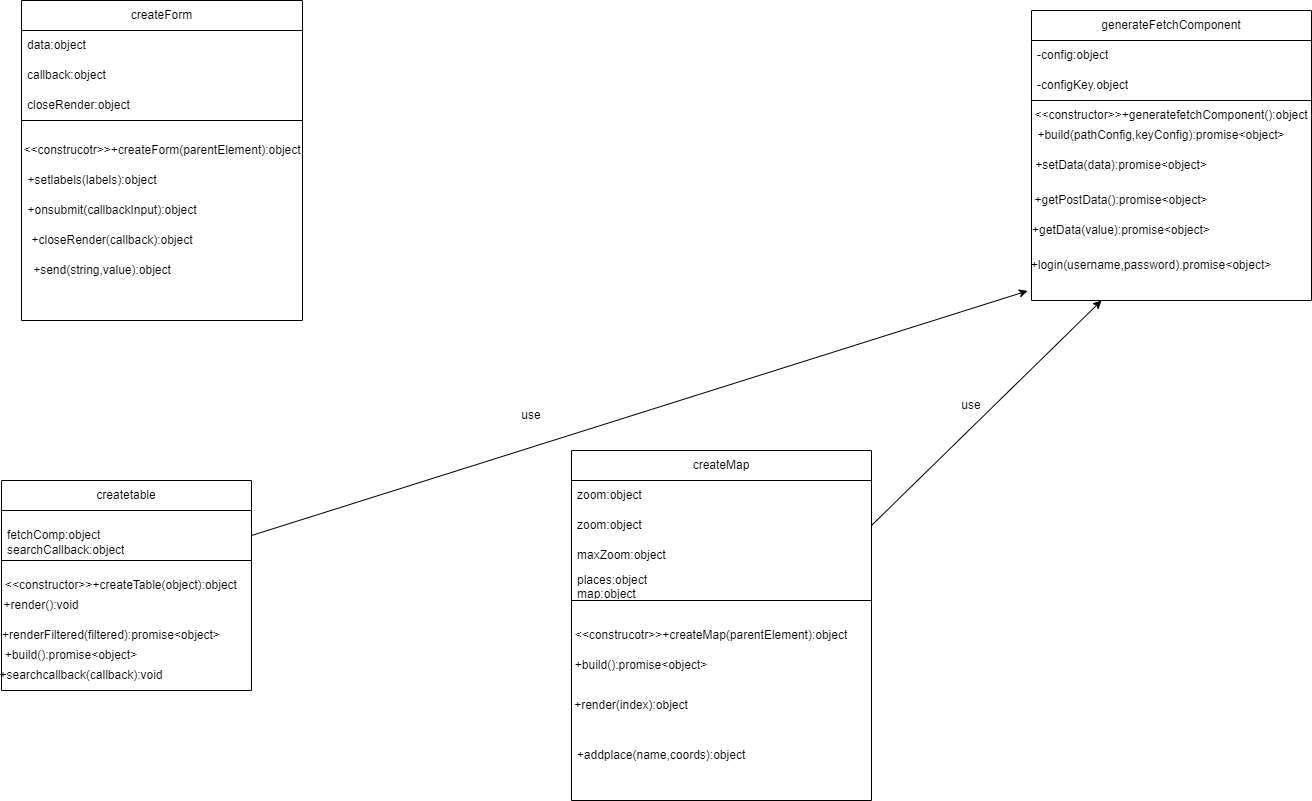

The diagram above was exported from draw.io. Its source (the exported page's mxGraphModel, read from the mxfile embedded in the PNG):
<mxGraphModel dx="746" dy="563" grid="1" gridSize="10" guides="1" tooltips="1" connect="1" arrows="1" fold="1" page="1" pageScale="1" pageWidth="827" pageHeight="1169" math="0" shadow="0">
  <root>
    <mxCell id="0" />
    <mxCell id="1" parent="0" />
    <mxCell id="mQeHHbYfFjrSRNa1om_u-1" value="createForm" style="swimlane;fontStyle=0;childLayout=stackLayout;horizontal=1;startSize=30;horizontalStack=0;resizeParent=1;resizeParentMax=0;resizeLast=0;collapsible=1;marginBottom=0;whiteSpace=wrap;html=1;" parent="1" vertex="1">
      <mxGeometry x="70" y="140" width="281" height="120" as="geometry" />
    </mxCell>
    <mxCell id="mQeHHbYfFjrSRNa1om_u-2" value="data:object" style="text;strokeColor=none;fillColor=none;align=left;verticalAlign=middle;spacingLeft=4;spacingRight=4;overflow=hidden;points=[[0,0.5],[1,0.5]];portConstraint=eastwest;rotatable=0;whiteSpace=wrap;html=1;" parent="mQeHHbYfFjrSRNa1om_u-1" vertex="1">
      <mxGeometry y="30" width="281" height="30" as="geometry" />
    </mxCell>
    <mxCell id="mQeHHbYfFjrSRNa1om_u-3" value="callback:object" style="text;strokeColor=none;fillColor=none;align=left;verticalAlign=middle;spacingLeft=4;spacingRight=4;overflow=hidden;points=[[0,0.5],[1,0.5]];portConstraint=eastwest;rotatable=0;whiteSpace=wrap;html=1;" parent="mQeHHbYfFjrSRNa1om_u-1" vertex="1">
      <mxGeometry y="60" width="281" height="30" as="geometry" />
    </mxCell>
    <mxCell id="mQeHHbYfFjrSRNa1om_u-4" value="closeRender:object" style="text;strokeColor=none;fillColor=none;align=left;verticalAlign=middle;spacingLeft=4;spacingRight=4;overflow=hidden;points=[[0,0.5],[1,0.5]];portConstraint=eastwest;rotatable=0;whiteSpace=wrap;html=1;" parent="mQeHHbYfFjrSRNa1om_u-1" vertex="1">
      <mxGeometry y="90" width="281" height="30" as="geometry" />
    </mxCell>
    <mxCell id="mQeHHbYfFjrSRNa1om_u-5" value="createtable" style="swimlane;fontStyle=0;childLayout=stackLayout;horizontal=1;startSize=30;horizontalStack=0;resizeParent=1;resizeParentMax=0;resizeLast=0;collapsible=1;marginBottom=0;whiteSpace=wrap;html=1;" parent="1" vertex="1">
      <mxGeometry x="50" y="620" width="250" height="80" as="geometry" />
    </mxCell>
    <mxCell id="mQeHHbYfFjrSRNa1om_u-6" value="&lt;br&gt;&lt;div&gt;fetchComp:object&lt;/div&gt;&lt;div&gt;searchCallback:object&lt;/div&gt;" style="text;strokeColor=none;fillColor=none;align=left;verticalAlign=middle;spacingLeft=4;spacingRight=4;overflow=hidden;points=[[0,0.5],[1,0.5]];portConstraint=eastwest;rotatable=0;whiteSpace=wrap;html=1;" parent="mQeHHbYfFjrSRNa1om_u-5" vertex="1">
      <mxGeometry y="30" width="250" height="50" as="geometry" />
    </mxCell>
    <mxCell id="mQeHHbYfFjrSRNa1om_u-7" value="generateFetchComponent" style="swimlane;fontStyle=0;childLayout=stackLayout;horizontal=1;startSize=30;horizontalStack=0;resizeParent=1;resizeParentMax=0;resizeLast=0;collapsible=1;marginBottom=0;whiteSpace=wrap;html=1;" parent="1" vertex="1">
      <mxGeometry x="1080" y="150" width="280" height="90" as="geometry" />
    </mxCell>
    <mxCell id="mQeHHbYfFjrSRNa1om_u-8" value="-config:object" style="text;strokeColor=none;fillColor=none;align=left;verticalAlign=middle;spacingLeft=4;spacingRight=4;overflow=hidden;points=[[0,0.5],[1,0.5]];portConstraint=eastwest;rotatable=0;whiteSpace=wrap;html=1;" parent="mQeHHbYfFjrSRNa1om_u-7" vertex="1">
      <mxGeometry y="30" width="280" height="30" as="geometry" />
    </mxCell>
    <mxCell id="mQeHHbYfFjrSRNa1om_u-9" value="-configKey.object" style="text;strokeColor=none;fillColor=none;align=left;verticalAlign=middle;spacingLeft=4;spacingRight=4;overflow=hidden;points=[[0,0.5],[1,0.5]];portConstraint=eastwest;rotatable=0;whiteSpace=wrap;html=1;" parent="mQeHHbYfFjrSRNa1om_u-7" vertex="1">
      <mxGeometry y="60" width="280" height="30" as="geometry" />
    </mxCell>
    <mxCell id="mQeHHbYfFjrSRNa1om_u-10" value="" style="swimlane;startSize=0;" parent="1" vertex="1">
      <mxGeometry x="50" y="700" width="250" height="130" as="geometry" />
    </mxCell>
    <mxCell id="mQeHHbYfFjrSRNa1om_u-11" value="+render():void" style="text;html=1;align=center;verticalAlign=middle;whiteSpace=wrap;rounded=0;" parent="mQeHHbYfFjrSRNa1om_u-10" vertex="1">
      <mxGeometry x="10" y="30" width="60" height="30" as="geometry" />
    </mxCell>
    <mxCell id="mQeHHbYfFjrSRNa1om_u-12" value="+renderFiltered(filtered):promise&amp;lt;object&amp;gt;" style="text;html=1;align=center;verticalAlign=middle;whiteSpace=wrap;rounded=0;" parent="mQeHHbYfFjrSRNa1om_u-10" vertex="1">
      <mxGeometry x="80" y="60" width="60" height="30" as="geometry" />
    </mxCell>
    <mxCell id="mQeHHbYfFjrSRNa1om_u-13" value="+build():promise&amp;lt;object&amp;gt;" style="text;html=1;align=center;verticalAlign=middle;whiteSpace=wrap;rounded=0;" parent="mQeHHbYfFjrSRNa1om_u-10" vertex="1">
      <mxGeometry x="40" y="80" width="60" height="30" as="geometry" />
    </mxCell>
    <mxCell id="mQeHHbYfFjrSRNa1om_u-14" value="+searchcallback(callback):void" style="text;html=1;align=center;verticalAlign=middle;whiteSpace=wrap;rounded=0;" parent="mQeHHbYfFjrSRNa1om_u-10" vertex="1">
      <mxGeometry x="50" y="100" width="60" height="30" as="geometry" />
    </mxCell>
    <mxCell id="mQeHHbYfFjrSRNa1om_u-15" value="&amp;lt;&amp;lt;constructor&amp;gt;&amp;gt;+createTable(object):object" style="text;html=1;align=center;verticalAlign=middle;whiteSpace=wrap;rounded=0;" parent="1" vertex="1">
      <mxGeometry x="140" y="710" width="60" height="30" as="geometry" />
    </mxCell>
    <mxCell id="mQeHHbYfFjrSRNa1om_u-16" value="" style="swimlane;startSize=0;" parent="1" vertex="1">
      <mxGeometry x="1080" y="240" width="280" height="200" as="geometry" />
    </mxCell>
    <mxCell id="mQeHHbYfFjrSRNa1om_u-17" value="+build(pathConfig,keyConfig):promise&amp;lt;object&amp;gt;" style="text;html=1;align=center;verticalAlign=middle;whiteSpace=wrap;rounded=0;" parent="mQeHHbYfFjrSRNa1om_u-16" vertex="1">
      <mxGeometry x="100" y="20" width="60" height="30" as="geometry" />
    </mxCell>
    <mxCell id="mQeHHbYfFjrSRNa1om_u-18" value="+setData(data):promise&amp;lt;object&amp;gt;" style="text;html=1;align=center;verticalAlign=middle;whiteSpace=wrap;rounded=0;" parent="mQeHHbYfFjrSRNa1om_u-16" vertex="1">
      <mxGeometry x="60" y="50" width="60" height="30" as="geometry" />
    </mxCell>
    <mxCell id="mQeHHbYfFjrSRNa1om_u-19" value="+getPostData():promise&amp;lt;object&amp;gt;" style="text;html=1;align=center;verticalAlign=middle;whiteSpace=wrap;rounded=0;" parent="mQeHHbYfFjrSRNa1om_u-16" vertex="1">
      <mxGeometry x="35" y="85" width="110" height="30" as="geometry" />
    </mxCell>
    <mxCell id="mQeHHbYfFjrSRNa1om_u-20" value="+getData(value):promise&amp;lt;object&amp;gt;" style="text;html=1;align=center;verticalAlign=middle;whiteSpace=wrap;rounded=0;" parent="mQeHHbYfFjrSRNa1om_u-16" vertex="1">
      <mxGeometry x="60" y="115" width="60" height="30" as="geometry" />
    </mxCell>
    <mxCell id="mQeHHbYfFjrSRNa1om_u-21" value="+login(username,password).promise&amp;lt;object&amp;gt;" style="text;html=1;align=center;verticalAlign=middle;whiteSpace=wrap;rounded=0;" parent="mQeHHbYfFjrSRNa1om_u-16" vertex="1">
      <mxGeometry x="90" y="150" width="60" height="30" as="geometry" />
    </mxCell>
    <mxCell id="mQeHHbYfFjrSRNa1om_u-23" value="&amp;lt;&amp;lt;constructor&amp;gt;&amp;gt;+generatefetchComponent():object" style="text;html=1;align=center;verticalAlign=middle;whiteSpace=wrap;rounded=0;" parent="mQeHHbYfFjrSRNa1om_u-16" vertex="1">
      <mxGeometry x="110" width="60" height="30" as="geometry" />
    </mxCell>
    <mxCell id="mQeHHbYfFjrSRNa1om_u-24" value="" style="swimlane;startSize=0;" parent="1" vertex="1">
      <mxGeometry x="70" y="260" width="281" height="200" as="geometry" />
    </mxCell>
    <mxCell id="mQeHHbYfFjrSRNa1om_u-25" value="&amp;lt;&amp;lt;construcotr&amp;gt;&amp;gt;+createForm(parentElement):object" style="text;html=1;align=center;verticalAlign=middle;whiteSpace=wrap;rounded=0;" parent="mQeHHbYfFjrSRNa1om_u-24" vertex="1">
      <mxGeometry x="110.5" y="15" width="60" height="30" as="geometry" />
    </mxCell>
    <mxCell id="mQeHHbYfFjrSRNa1om_u-26" value="+setlabels(labels):object" style="text;html=1;align=center;verticalAlign=middle;whiteSpace=wrap;rounded=0;" parent="mQeHHbYfFjrSRNa1om_u-24" vertex="1">
      <mxGeometry x="41" y="45" width="60" height="30" as="geometry" />
    </mxCell>
    <mxCell id="mQeHHbYfFjrSRNa1om_u-27" value="+onsubmit(callbackInput):object" style="text;html=1;align=center;verticalAlign=middle;whiteSpace=wrap;rounded=0;" parent="mQeHHbYfFjrSRNa1om_u-24" vertex="1">
      <mxGeometry x="61" y="75" width="60" height="30" as="geometry" />
    </mxCell>
    <mxCell id="mQeHHbYfFjrSRNa1om_u-28" value="+closeRender(callback):object" style="text;html=1;align=center;verticalAlign=middle;whiteSpace=wrap;rounded=0;" parent="mQeHHbYfFjrSRNa1om_u-24" vertex="1">
      <mxGeometry x="61" y="105" width="60" height="30" as="geometry" />
    </mxCell>
    <mxCell id="mQeHHbYfFjrSRNa1om_u-29" value="+send(string,value):object" style="text;html=1;align=center;verticalAlign=middle;whiteSpace=wrap;rounded=0;" parent="mQeHHbYfFjrSRNa1om_u-24" vertex="1">
      <mxGeometry x="50.5" y="135" width="60" height="30" as="geometry" />
    </mxCell>
    <mxCell id="mQeHHbYfFjrSRNa1om_u-30" value="createMap" style="swimlane;fontStyle=0;childLayout=stackLayout;horizontal=1;startSize=30;horizontalStack=0;resizeParent=1;resizeParentMax=0;resizeLast=0;collapsible=1;marginBottom=0;whiteSpace=wrap;html=1;" parent="1" vertex="1">
      <mxGeometry x="620" y="590" width="300" height="150" as="geometry" />
    </mxCell>
    <mxCell id="mQeHHbYfFjrSRNa1om_u-31" value="zoom:object" style="text;strokeColor=none;fillColor=none;align=left;verticalAlign=middle;spacingLeft=4;spacingRight=4;overflow=hidden;points=[[0,0.5],[1,0.5]];portConstraint=eastwest;rotatable=0;whiteSpace=wrap;html=1;" parent="mQeHHbYfFjrSRNa1om_u-30" vertex="1">
      <mxGeometry y="30" width="300" height="30" as="geometry" />
    </mxCell>
    <mxCell id="mQeHHbYfFjrSRNa1om_u-32" value="zoom:object" style="text;strokeColor=none;fillColor=none;align=left;verticalAlign=middle;spacingLeft=4;spacingRight=4;overflow=hidden;points=[[0,0.5],[1,0.5]];portConstraint=eastwest;rotatable=0;whiteSpace=wrap;html=1;" parent="mQeHHbYfFjrSRNa1om_u-30" vertex="1">
      <mxGeometry y="60" width="300" height="30" as="geometry" />
    </mxCell>
    <mxCell id="mQeHHbYfFjrSRNa1om_u-33" value="maxZoom:object" style="text;strokeColor=none;fillColor=none;align=left;verticalAlign=middle;spacingLeft=4;spacingRight=4;overflow=hidden;points=[[0,0.5],[1,0.5]];portConstraint=eastwest;rotatable=0;whiteSpace=wrap;html=1;" parent="mQeHHbYfFjrSRNa1om_u-30" vertex="1">
      <mxGeometry y="90" width="300" height="30" as="geometry" />
    </mxCell>
    <mxCell id="mQeHHbYfFjrSRNa1om_u-34" value="places:object&lt;div&gt;map:object&lt;/div&gt;" style="text;strokeColor=none;fillColor=none;align=left;verticalAlign=middle;spacingLeft=4;spacingRight=4;overflow=hidden;points=[[0,0.5],[1,0.5]];portConstraint=eastwest;rotatable=0;whiteSpace=wrap;html=1;" parent="mQeHHbYfFjrSRNa1om_u-30" vertex="1">
      <mxGeometry y="120" width="300" height="30" as="geometry" />
    </mxCell>
    <mxCell id="mQeHHbYfFjrSRNa1om_u-35" value="" style="swimlane;startSize=0;" parent="1" vertex="1">
      <mxGeometry x="620" y="740" width="300" height="200" as="geometry">
        <mxRectangle x="620" y="740" width="50" height="40" as="alternateBounds" />
      </mxGeometry>
    </mxCell>
    <mxCell id="mQeHHbYfFjrSRNa1om_u-36" value="&amp;lt;&amp;lt;construcotr&amp;gt;&amp;gt;+createMap(parentElement):object" style="text;html=1;align=center;verticalAlign=middle;whiteSpace=wrap;rounded=0;" parent="mQeHHbYfFjrSRNa1om_u-35" vertex="1">
      <mxGeometry x="110" y="20" width="60" height="30" as="geometry" />
    </mxCell>
    <mxCell id="mQeHHbYfFjrSRNa1om_u-37" value="+build():promise&amp;lt;object&amp;gt;" style="text;html=1;align=center;verticalAlign=middle;whiteSpace=wrap;rounded=0;" parent="mQeHHbYfFjrSRNa1om_u-35" vertex="1">
      <mxGeometry x="40" y="50" width="60" height="30" as="geometry" />
    </mxCell>
    <mxCell id="mQeHHbYfFjrSRNa1om_u-38" value="+render(index):object" style="text;html=1;align=center;verticalAlign=middle;whiteSpace=wrap;rounded=0;" parent="mQeHHbYfFjrSRNa1om_u-35" vertex="1">
      <mxGeometry x="30" y="90" width="60" height="30" as="geometry" />
    </mxCell>
    <mxCell id="mQeHHbYfFjrSRNa1om_u-39" value="+addplace(name,coords):object" style="text;html=1;align=center;verticalAlign=middle;whiteSpace=wrap;rounded=0;" parent="mQeHHbYfFjrSRNa1om_u-35" vertex="1">
      <mxGeometry x="60" y="140" width="60" height="30" as="geometry" />
    </mxCell>
    <mxCell id="mQeHHbYfFjrSRNa1om_u-51" value="" style="endArrow=classic;html=1;rounded=0;entryX=-0.014;entryY=0.902;entryDx=0;entryDy=0;entryPerimeter=0;exitX=1;exitY=0.5;exitDx=0;exitDy=0;" parent="1" source="mQeHHbYfFjrSRNa1om_u-6" edge="1">
      <mxGeometry width="50" height="50" relative="1" as="geometry">
        <mxPoint x="330" y="620" as="sourcePoint" />
        <mxPoint x="1076.08" y="430.4000000000001" as="targetPoint" />
        <Array as="points" />
      </mxGeometry>
    </mxCell>
    <mxCell id="mQeHHbYfFjrSRNa1om_u-52" value="use" style="text;html=1;align=center;verticalAlign=middle;whiteSpace=wrap;rounded=0;" parent="1" vertex="1">
      <mxGeometry x="550" y="540" width="60" height="30" as="geometry" />
    </mxCell>
    <mxCell id="mQeHHbYfFjrSRNa1om_u-53" value="" style="endArrow=classic;html=1;rounded=0;entryX=0.25;entryY=1;entryDx=0;entryDy=0;exitX=1;exitY=0.5;exitDx=0;exitDy=0;" parent="1" source="mQeHHbYfFjrSRNa1om_u-32" target="mQeHHbYfFjrSRNa1om_u-16" edge="1">
      <mxGeometry width="50" height="50" relative="1" as="geometry">
        <mxPoint x="840" y="490" as="sourcePoint" />
        <mxPoint x="910" y="430" as="targetPoint" />
      </mxGeometry>
    </mxCell>
    <mxCell id="mQeHHbYfFjrSRNa1om_u-54" value="use" style="text;html=1;align=center;verticalAlign=middle;whiteSpace=wrap;rounded=0;" parent="1" vertex="1">
      <mxGeometry x="990" y="530" width="60" height="30" as="geometry" />
    </mxCell>
  </root>
</mxGraphModel>